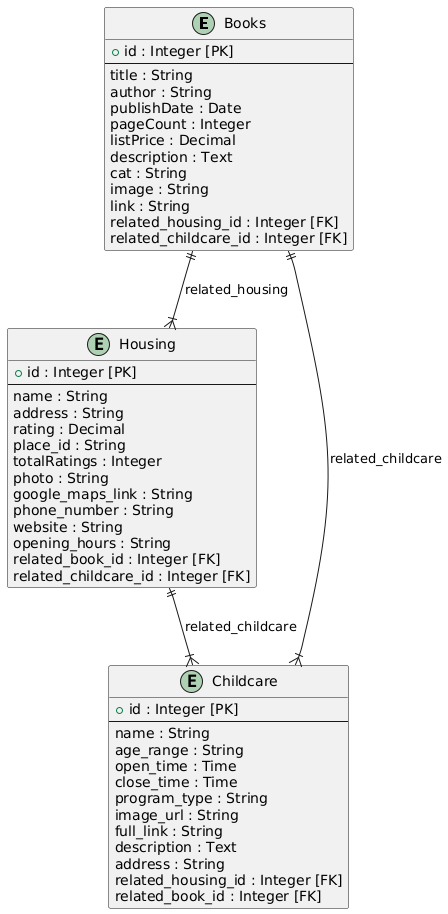

The diagram above was rendered by PlantUML. Its source (embedded in the PNG):
@startuml
entity Books {
    + id : Integer [PK]
    --
    title : String
    author : String
    publishDate : Date
    pageCount : Integer
    listPrice : Decimal
    description : Text
    cat : String
    image : String
    link : String
    related_housing_id : Integer [FK]
    related_childcare_id : Integer [FK]
}

entity Housing {
    + id : Integer [PK]
    --
    name : String
    address : String
    rating : Decimal
    place_id : String
    totalRatings : Integer
    photo : String
    google_maps_link : String
    phone_number : String
    website : String
    opening_hours : String
    related_book_id : Integer [FK]
    related_childcare_id : Integer [FK]
}

entity Childcare {
    + id : Integer [PK]
    --
    name : String
    age_range : String
    open_time : Time
    close_time : Time
    program_type : String
    image_url : String
    full_link : String
    description : Text
    address : String
    related_housing_id : Integer [FK]
    related_book_id : Integer [FK]
}

Books ||--|{ Housing : related_housing
Books ||--|{ Childcare : related_childcare
Housing ||--|{ Childcare : related_childcare
@enduml